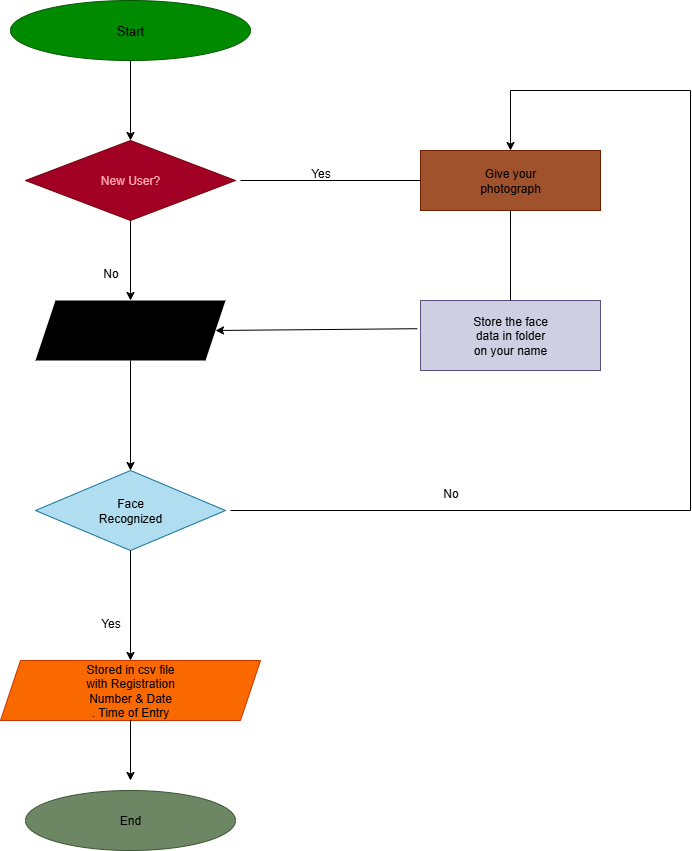

The diagram above was exported from draw.io. Its source (the exported page's mxGraphModel, read from the mxfile embedded in the PNG):
<mxGraphModel dx="1042" dy="562" grid="1" gridSize="10" guides="1" tooltips="1" connect="1" arrows="1" fold="1" page="1" pageScale="1" pageWidth="850" pageHeight="1100" background="none" math="0" shadow="0">
  <root>
    <mxCell id="0" />
    <mxCell id="1" parent="0" />
    <mxCell id="dM5spZoZNDCaudNQEG8n-1" value="&lt;font style=&quot;font-size: 13px; color: light-dark(rgb(0, 0, 0), rgb(237, 237, 237));&quot;&gt;Start&lt;/font&gt;" style="ellipse;whiteSpace=wrap;html=1;labelBackgroundColor=none;rounded=0;fillColor=#008a00;strokeColor=light-dark(#005700,#9AF39A);fontColor=#ffffff;" vertex="1" parent="1">
      <mxGeometry x="80" y="20" width="240" height="60" as="geometry" />
    </mxCell>
    <mxCell id="dM5spZoZNDCaudNQEG8n-2" value="&lt;font style=&quot;color: light-dark(rgb(255, 169, 169), rgb(213, 232, 212));&quot;&gt;New User?&lt;/font&gt;" style="rhombus;whiteSpace=wrap;html=1;labelBackgroundColor=none;rounded=0;fillColor=light-dark(#A20025,#660000);fontColor=#ffffff;strokeColor=light-dark(#6F0000,#660000);" vertex="1" parent="1">
      <mxGeometry x="95" y="160" width="210" height="80" as="geometry" />
    </mxCell>
    <mxCell id="dM5spZoZNDCaudNQEG8n-3" value="Recognize the&amp;nbsp;&lt;div&gt;face&amp;nbsp;&lt;/div&gt;" style="shape=parallelogram;perimeter=parallelogramPerimeter;whiteSpace=wrap;html=1;fixedSize=1;labelBackgroundColor=none;rounded=0;fillColor=light-dark(#000000,#4B001B);strokeColor=light-dark(default, #96032f);" vertex="1" parent="1">
      <mxGeometry x="105" y="320" width="190" height="60" as="geometry" />
    </mxCell>
    <mxCell id="dM5spZoZNDCaudNQEG8n-4" value="Face&lt;div&gt;Recognized&lt;/div&gt;" style="rhombus;whiteSpace=wrap;html=1;labelBackgroundColor=none;rounded=0;fillColor=#b1ddf0;strokeColor=#10739e;" vertex="1" parent="1">
      <mxGeometry x="105" y="490" width="190" height="80" as="geometry" />
    </mxCell>
    <mxCell id="dM5spZoZNDCaudNQEG8n-5" value="Stored in csv file&lt;div&gt;with Registration&lt;/div&gt;&lt;div&gt;Number &amp;amp; Date&lt;/div&gt;&lt;div&gt;. Time of Entry&lt;/div&gt;" style="shape=parallelogram;perimeter=parallelogramPerimeter;whiteSpace=wrap;html=1;fixedSize=1;labelBackgroundColor=none;rounded=0;fillColor=#fa6800;fontColor=#000000;strokeColor=#C73500;" vertex="1" parent="1">
      <mxGeometry x="70" y="680" width="260" height="60" as="geometry" />
    </mxCell>
    <mxCell id="dM5spZoZNDCaudNQEG8n-6" value="&lt;font style=&quot;color: light-dark(rgb(0, 0, 0), rgb(213, 232, 212));&quot;&gt;Give your&lt;/font&gt;&lt;div&gt;&lt;font style=&quot;color: light-dark(rgb(0, 0, 0), rgb(213, 232, 212));&quot;&gt;photograph&lt;/font&gt;&lt;/div&gt;" style="rounded=0;whiteSpace=wrap;html=1;labelBackgroundColor=none;fillColor=#a0522d;fontColor=#ffffff;strokeColor=#6D1F00;" vertex="1" parent="1">
      <mxGeometry x="490" y="170" width="180" height="60" as="geometry" />
    </mxCell>
    <mxCell id="dM5spZoZNDCaudNQEG8n-7" value="Store the face&lt;div&gt;data in folder&lt;/div&gt;&lt;div&gt;on your name&lt;/div&gt;" style="rounded=0;whiteSpace=wrap;html=1;labelBackgroundColor=none;fillColor=#d0cee2;strokeColor=#56517e;" vertex="1" parent="1">
      <mxGeometry x="490" y="320" width="180" height="70" as="geometry" />
    </mxCell>
    <mxCell id="dM5spZoZNDCaudNQEG8n-8" value="" style="endArrow=none;html=1;rounded=0;entryX=0;entryY=0.5;entryDx=0;entryDy=0;labelBackgroundColor=none;fontColor=default;" edge="1" parent="1" target="dM5spZoZNDCaudNQEG8n-6">
      <mxGeometry width="50" height="50" relative="1" as="geometry">
        <mxPoint x="310" y="200" as="sourcePoint" />
        <mxPoint x="490" y="370" as="targetPoint" />
      </mxGeometry>
    </mxCell>
    <mxCell id="dM5spZoZNDCaudNQEG8n-9" value="" style="endArrow=none;html=1;rounded=0;entryX=0.5;entryY=1;entryDx=0;entryDy=0;exitX=0.5;exitY=0;exitDx=0;exitDy=0;labelBackgroundColor=none;fontColor=default;" edge="1" parent="1" source="dM5spZoZNDCaudNQEG8n-7" target="dM5spZoZNDCaudNQEG8n-6">
      <mxGeometry width="50" height="50" relative="1" as="geometry">
        <mxPoint x="440" y="420" as="sourcePoint" />
        <mxPoint x="490" y="370" as="targetPoint" />
      </mxGeometry>
    </mxCell>
    <mxCell id="dM5spZoZNDCaudNQEG8n-10" value="" style="endArrow=classic;html=1;rounded=0;entryX=1;entryY=0.5;entryDx=0;entryDy=0;exitX=-0.018;exitY=0.403;exitDx=0;exitDy=0;exitPerimeter=0;labelBackgroundColor=none;fontColor=default;" edge="1" parent="1" source="dM5spZoZNDCaudNQEG8n-7" target="dM5spZoZNDCaudNQEG8n-3">
      <mxGeometry width="50" height="50" relative="1" as="geometry">
        <mxPoint x="440" y="420" as="sourcePoint" />
        <mxPoint x="490" y="370" as="targetPoint" />
      </mxGeometry>
    </mxCell>
    <mxCell id="dM5spZoZNDCaudNQEG8n-11" value="" style="endArrow=classic;html=1;rounded=0;exitX=0.5;exitY=1;exitDx=0;exitDy=0;entryX=0.5;entryY=0;entryDx=0;entryDy=0;labelBackgroundColor=none;fontColor=default;" edge="1" parent="1" source="dM5spZoZNDCaudNQEG8n-3" target="dM5spZoZNDCaudNQEG8n-4">
      <mxGeometry width="50" height="50" relative="1" as="geometry">
        <mxPoint x="440" y="420" as="sourcePoint" />
        <mxPoint x="490" y="370" as="targetPoint" />
      </mxGeometry>
    </mxCell>
    <mxCell id="dM5spZoZNDCaudNQEG8n-12" value="" style="endArrow=classic;html=1;rounded=0;exitX=0.5;exitY=1;exitDx=0;exitDy=0;entryX=0.5;entryY=0;entryDx=0;entryDy=0;labelBackgroundColor=none;fontColor=default;" edge="1" parent="1" source="dM5spZoZNDCaudNQEG8n-2" target="dM5spZoZNDCaudNQEG8n-3">
      <mxGeometry width="50" height="50" relative="1" as="geometry">
        <mxPoint x="440" y="230" as="sourcePoint" />
        <mxPoint x="490" y="180" as="targetPoint" />
      </mxGeometry>
    </mxCell>
    <mxCell id="dM5spZoZNDCaudNQEG8n-13" value="" style="endArrow=classic;html=1;rounded=0;exitX=0.5;exitY=1;exitDx=0;exitDy=0;labelBackgroundColor=none;fontColor=default;" edge="1" parent="1" source="dM5spZoZNDCaudNQEG8n-1" target="dM5spZoZNDCaudNQEG8n-2">
      <mxGeometry width="50" height="50" relative="1" as="geometry">
        <mxPoint x="440" y="230" as="sourcePoint" />
        <mxPoint x="490" y="180" as="targetPoint" />
      </mxGeometry>
    </mxCell>
    <mxCell id="dM5spZoZNDCaudNQEG8n-16" value="" style="endArrow=classic;html=1;rounded=0;exitX=0.5;exitY=1;exitDx=0;exitDy=0;entryX=0.5;entryY=0;entryDx=0;entryDy=0;labelBackgroundColor=none;fontColor=default;" edge="1" parent="1" source="dM5spZoZNDCaudNQEG8n-4" target="dM5spZoZNDCaudNQEG8n-5">
      <mxGeometry width="50" height="50" relative="1" as="geometry">
        <mxPoint x="440" y="760" as="sourcePoint" />
        <mxPoint x="490" y="710" as="targetPoint" />
      </mxGeometry>
    </mxCell>
    <mxCell id="dM5spZoZNDCaudNQEG8n-17" value="" style="endArrow=classic;html=1;rounded=0;exitX=0.5;exitY=1;exitDx=0;exitDy=0;labelBackgroundColor=none;fontColor=default;" edge="1" parent="1" source="dM5spZoZNDCaudNQEG8n-5">
      <mxGeometry width="50" height="50" relative="1" as="geometry">
        <mxPoint x="440" y="760" as="sourcePoint" />
        <mxPoint x="200" y="800" as="targetPoint" />
      </mxGeometry>
    </mxCell>
    <mxCell id="dM5spZoZNDCaudNQEG8n-18" value="&lt;font style=&quot;color: light-dark(rgb(0, 0, 0), rgb(213, 232, 212));&quot;&gt;End&lt;/font&gt;" style="ellipse;whiteSpace=wrap;html=1;labelBackgroundColor=none;rounded=0;fillColor=#6d8764;strokeColor=#3A5431;fontColor=#ffffff;" vertex="1" parent="1">
      <mxGeometry x="95" y="810" width="210" height="60" as="geometry" />
    </mxCell>
    <mxCell id="dM5spZoZNDCaudNQEG8n-19" value="" style="endArrow=classic;html=1;rounded=0;entryX=0.5;entryY=0;entryDx=0;entryDy=0;labelBackgroundColor=none;fontColor=default;" edge="1" parent="1" target="dM5spZoZNDCaudNQEG8n-6">
      <mxGeometry width="50" height="50" relative="1" as="geometry">
        <mxPoint x="580" y="110" as="sourcePoint" />
        <mxPoint x="490" y="150" as="targetPoint" />
      </mxGeometry>
    </mxCell>
    <mxCell id="dM5spZoZNDCaudNQEG8n-20" value="" style="endArrow=none;html=1;rounded=0;labelBackgroundColor=none;fontColor=default;" edge="1" parent="1">
      <mxGeometry width="50" height="50" relative="1" as="geometry">
        <mxPoint x="580" y="110" as="sourcePoint" />
        <mxPoint x="760" y="110" as="targetPoint" />
      </mxGeometry>
    </mxCell>
    <mxCell id="dM5spZoZNDCaudNQEG8n-21" value="" style="endArrow=none;html=1;rounded=0;labelBackgroundColor=none;fontColor=default;" edge="1" parent="1">
      <mxGeometry width="50" height="50" relative="1" as="geometry">
        <mxPoint x="760" y="530" as="sourcePoint" />
        <mxPoint x="760" y="110" as="targetPoint" />
      </mxGeometry>
    </mxCell>
    <mxCell id="dM5spZoZNDCaudNQEG8n-22" value="" style="endArrow=none;html=1;rounded=0;labelBackgroundColor=none;fontColor=default;" edge="1" parent="1">
      <mxGeometry width="50" height="50" relative="1" as="geometry">
        <mxPoint x="300" y="530" as="sourcePoint" />
        <mxPoint x="760" y="530" as="targetPoint" />
      </mxGeometry>
    </mxCell>
    <mxCell id="dM5spZoZNDCaudNQEG8n-24" value="Yes" style="text;html=1;align=center;verticalAlign=middle;resizable=0;points=[];autosize=1;strokeColor=none;fillColor=none;" vertex="1" parent="1">
      <mxGeometry x="370" y="178" width="40" height="30" as="geometry" />
    </mxCell>
    <mxCell id="dM5spZoZNDCaudNQEG8n-26" value="No" style="text;html=1;align=center;verticalAlign=middle;resizable=0;points=[];autosize=1;strokeColor=none;fillColor=none;" vertex="1" parent="1">
      <mxGeometry x="500" y="498" width="40" height="30" as="geometry" />
    </mxCell>
    <mxCell id="dM5spZoZNDCaudNQEG8n-27" value="No" style="text;html=1;align=center;verticalAlign=middle;resizable=0;points=[];autosize=1;strokeColor=none;fillColor=none;" vertex="1" parent="1">
      <mxGeometry x="160" y="278" width="40" height="30" as="geometry" />
    </mxCell>
    <mxCell id="dM5spZoZNDCaudNQEG8n-28" value="Yes" style="text;html=1;align=center;verticalAlign=middle;resizable=0;points=[];autosize=1;strokeColor=none;fillColor=none;" vertex="1" parent="1">
      <mxGeometry x="160" y="628" width="40" height="30" as="geometry" />
    </mxCell>
  </root>
</mxGraphModel>